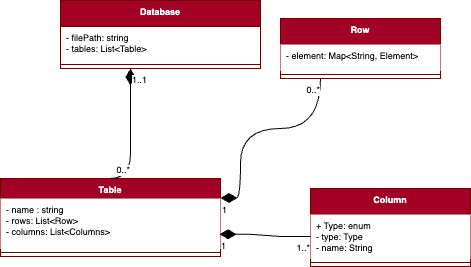

The diagram above was exported from draw.io. Its source (the exported page's mxGraphModel, read from the mxfile embedded in the PNG):
<mxGraphModel dx="954" dy="515" grid="1" gridSize="10" guides="1" tooltips="1" connect="1" arrows="1" fold="1" page="1" pageScale="1" pageWidth="827" pageHeight="1169" math="0" shadow="0">
  <root>
    <mxCell id="0" />
    <mxCell id="1" parent="0" />
    <mxCell id="Z7apEejsqeFehGA2hyNo-1" value="Database" style="swimlane;fontStyle=1;align=center;verticalAlign=top;childLayout=stackLayout;horizontal=1;startSize=26;horizontalStack=0;resizeParent=1;resizeParentMax=0;resizeLast=0;collapsible=1;marginBottom=0;strokeColor=#6F0000;fontFamily=Helvetica;fontSize=9;fillColor=#a20025;fontColor=#ffffff;" parent="1" vertex="1">
      <mxGeometry x="100" y="292" width="200" height="68" as="geometry" />
    </mxCell>
    <mxCell id="Z7apEejsqeFehGA2hyNo-2" value="- filePath: string&#10;- tables: List&lt;Table&gt;" style="text;align=left;verticalAlign=top;spacingLeft=4;spacingRight=4;overflow=hidden;rotatable=0;points=[[0,0.5],[1,0.5]];portConstraint=eastwest;dashed=1;fontFamily=Helvetica;fontSize=9;" parent="Z7apEejsqeFehGA2hyNo-1" vertex="1">
      <mxGeometry y="26" width="200" height="34" as="geometry" />
    </mxCell>
    <mxCell id="Z7apEejsqeFehGA2hyNo-3" value="" style="line;strokeWidth=1;fillColor=none;align=left;verticalAlign=middle;spacingTop=-1;spacingLeft=3;spacingRight=3;rotatable=0;labelPosition=right;points=[];portConstraint=eastwest;strokeColor=inherit;fontFamily=Helvetica;fontSize=9;fontColor=rgb(0, 0, 0);" parent="Z7apEejsqeFehGA2hyNo-1" vertex="1">
      <mxGeometry y="60" width="200" height="8" as="geometry" />
    </mxCell>
    <mxCell id="Z7apEejsqeFehGA2hyNo-15" value="Table" style="swimlane;fontStyle=1;align=center;verticalAlign=top;childLayout=stackLayout;horizontal=1;startSize=20;horizontalStack=0;resizeParent=1;resizeParentMax=0;resizeLast=0;collapsible=1;marginBottom=0;strokeColor=#6F0000;fontFamily=Helvetica;fontSize=9;fillColor=#a20025;fontColor=#ffffff;" parent="1" vertex="1">
      <mxGeometry x="40" y="470" width="220" height="78" as="geometry" />
    </mxCell>
    <mxCell id="Z7apEejsqeFehGA2hyNo-16" value="- name : string&#10;- rows: List&lt;Row&gt;&#10;- columns: List&lt;Columns&gt;" style="text;strokeColor=none;fillColor=default;align=left;verticalAlign=top;spacingLeft=4;spacingRight=4;overflow=hidden;rotatable=0;points=[[0,0.5],[1,0.5]];portConstraint=eastwest;dashed=1;fontFamily=Helvetica;fontSize=9;fontColor=rgb(0, 0, 0);" parent="Z7apEejsqeFehGA2hyNo-15" vertex="1">
      <mxGeometry y="20" width="220" height="50" as="geometry" />
    </mxCell>
    <mxCell id="Z7apEejsqeFehGA2hyNo-17" value="" style="line;strokeWidth=1;fillColor=default;align=left;verticalAlign=middle;spacingTop=-1;spacingLeft=3;spacingRight=3;rotatable=0;labelPosition=right;points=[];portConstraint=eastwest;strokeColor=inherit;fontFamily=Helvetica;fontSize=9;fontColor=rgb(0, 0, 0);" parent="Z7apEejsqeFehGA2hyNo-15" vertex="1">
      <mxGeometry y="70" width="220" height="8" as="geometry" />
    </mxCell>
    <mxCell id="Z7apEejsqeFehGA2hyNo-19" value="Row" style="swimlane;fontStyle=1;align=center;verticalAlign=top;childLayout=stackLayout;horizontal=1;startSize=26;horizontalStack=0;resizeParent=1;resizeParentMax=0;resizeLast=0;collapsible=1;marginBottom=0;strokeColor=#6F0000;fontFamily=Helvetica;fontSize=9;fillColor=#a20025;fontColor=#ffffff;" parent="1" vertex="1">
      <mxGeometry x="320" y="310" width="160" height="60" as="geometry" />
    </mxCell>
    <mxCell id="Z7apEejsqeFehGA2hyNo-20" value="- element: Map&lt;String, Element&gt;" style="text;strokeColor=none;fillColor=default;align=left;verticalAlign=top;spacingLeft=4;spacingRight=4;overflow=hidden;rotatable=0;points=[[0,0.5],[1,0.5]];portConstraint=eastwest;dashed=1;fontFamily=Helvetica;fontSize=9;fontColor=rgb(0, 0, 0);" parent="Z7apEejsqeFehGA2hyNo-19" vertex="1">
      <mxGeometry y="26" width="160" height="26" as="geometry" />
    </mxCell>
    <mxCell id="Z7apEejsqeFehGA2hyNo-21" value="" style="line;strokeWidth=1;fillColor=default;align=left;verticalAlign=middle;spacingTop=-1;spacingLeft=3;spacingRight=3;rotatable=0;labelPosition=right;points=[];portConstraint=eastwest;strokeColor=inherit;fontFamily=Helvetica;fontSize=9;fontColor=rgb(0, 0, 0);" parent="Z7apEejsqeFehGA2hyNo-19" vertex="1">
      <mxGeometry y="52" width="160" height="8" as="geometry" />
    </mxCell>
    <mxCell id="Z7apEejsqeFehGA2hyNo-36" value="Column" style="swimlane;fontStyle=1;align=center;verticalAlign=top;childLayout=stackLayout;horizontal=1;startSize=26;horizontalStack=0;resizeParent=1;resizeParentMax=0;resizeLast=0;collapsible=1;marginBottom=0;strokeColor=#6F0000;fontFamily=Helvetica;fontSize=9;fillColor=#a20025;fontColor=#ffffff;" parent="1" vertex="1">
      <mxGeometry x="350" y="480" width="160" height="78" as="geometry" />
    </mxCell>
    <mxCell id="Z7apEejsqeFehGA2hyNo-37" value="+ Type: enum&#10;- type: Type&#10;- name: String" style="text;strokeColor=none;fillColor=default;align=left;verticalAlign=top;spacingLeft=4;spacingRight=4;overflow=hidden;rotatable=0;points=[[0,0.5],[1,0.5]];portConstraint=eastwest;dashed=1;fontFamily=Helvetica;fontSize=9;fontColor=rgb(0, 0, 0);" parent="Z7apEejsqeFehGA2hyNo-36" vertex="1">
      <mxGeometry y="26" width="160" height="44" as="geometry" />
    </mxCell>
    <mxCell id="Z7apEejsqeFehGA2hyNo-38" value="" style="line;strokeWidth=1;fillColor=default;align=left;verticalAlign=middle;spacingTop=-1;spacingLeft=3;spacingRight=3;rotatable=0;labelPosition=right;points=[];portConstraint=eastwest;strokeColor=inherit;fontFamily=Helvetica;fontSize=9;fontColor=rgb(0, 0, 0);" parent="Z7apEejsqeFehGA2hyNo-36" vertex="1">
      <mxGeometry y="70" width="160" height="8" as="geometry" />
    </mxCell>
    <mxCell id="Z7apEejsqeFehGA2hyNo-50" value="" style="endArrow=none;html=1;endSize=12;startArrow=diamondThin;startSize=14;startFill=1;rounded=0;strokeWidth=1;fontFamily=Helvetica;fontSize=9;fontColor=rgb(0, 0, 0);jumpSize=12;exitX=1;exitY=0.25;exitDx=0;exitDy=0;endFill=0;edgeStyle=orthogonalEdgeStyle;entryX=0.25;entryY=1;entryDx=0;entryDy=0;curved=1;" parent="1" source="Z7apEejsqeFehGA2hyNo-15" target="Z7apEejsqeFehGA2hyNo-19" edge="1">
      <mxGeometry relative="1" as="geometry">
        <mxPoint x="300" y="301.9519999999999" as="sourcePoint" />
        <mxPoint x="393.03999999999996" y="353.01" as="targetPoint" />
        <Array as="points">
          <mxPoint x="280" y="420" />
          <mxPoint x="360" y="420" />
        </Array>
      </mxGeometry>
    </mxCell>
    <mxCell id="Z7apEejsqeFehGA2hyNo-51" value="1" style="edgeLabel;resizable=0;html=1;align=left;verticalAlign=top;dashed=1;strokeColor=rgb(0, 0, 0);fontFamily=Helvetica;fontSize=9;fontColor=rgb(0, 0, 0);fillColor=rgb(255, 255, 255);" parent="Z7apEejsqeFehGA2hyNo-50" connectable="0" vertex="1">
      <mxGeometry x="-1" relative="1" as="geometry" />
    </mxCell>
    <mxCell id="Z7apEejsqeFehGA2hyNo-52" value="0..*" style="edgeLabel;resizable=0;html=1;align=right;verticalAlign=top;dashed=1;strokeColor=rgb(0, 0, 0);fontFamily=Helvetica;fontSize=9;fontColor=rgb(0, 0, 0);fillColor=rgb(255, 255, 255);" parent="Z7apEejsqeFehGA2hyNo-50" connectable="0" vertex="1">
      <mxGeometry x="1" relative="1" as="geometry" />
    </mxCell>
    <mxCell id="Z7apEejsqeFehGA2hyNo-56" value="" style="endArrow=none;html=1;endSize=12;startArrow=diamondThin;startSize=14;startFill=1;rounded=0;strokeWidth=1;fontFamily=Helvetica;fontSize=9;fontColor=rgb(0, 0, 0);jumpSize=12;exitX=0.996;exitY=0.715;exitDx=0;exitDy=0;endFill=0;edgeStyle=entityRelationEdgeStyle;elbow=vertical;entryX=0;entryY=0.5;entryDx=0;entryDy=0;exitPerimeter=0;" parent="1" source="Z7apEejsqeFehGA2hyNo-16" target="Z7apEejsqeFehGA2hyNo-37" edge="1">
      <mxGeometry relative="1" as="geometry">
        <mxPoint x="340" y="544" as="sourcePoint" />
        <mxPoint x="414" y="554" as="targetPoint" />
      </mxGeometry>
    </mxCell>
    <mxCell id="Z7apEejsqeFehGA2hyNo-57" value="1" style="edgeLabel;resizable=0;html=1;align=left;verticalAlign=top;dashed=1;strokeColor=rgb(0, 0, 0);fontFamily=Helvetica;fontSize=9;fontColor=rgb(0, 0, 0);fillColor=rgb(255, 255, 255);" parent="Z7apEejsqeFehGA2hyNo-56" connectable="0" vertex="1">
      <mxGeometry x="-1" relative="1" as="geometry" />
    </mxCell>
    <mxCell id="Z7apEejsqeFehGA2hyNo-58" value="1..*" style="edgeLabel;resizable=0;html=1;align=right;verticalAlign=top;dashed=1;strokeColor=rgb(0, 0, 0);fontFamily=Helvetica;fontSize=9;fontColor=rgb(0, 0, 0);fillColor=rgb(255, 255, 255);" parent="Z7apEejsqeFehGA2hyNo-56" connectable="0" vertex="1">
      <mxGeometry x="1" relative="1" as="geometry" />
    </mxCell>
    <mxCell id="t2wk81vBTPIj-UJ3iVmQ-2" value="" style="endArrow=none;html=1;endSize=12;startArrow=diamondThin;startSize=14;startFill=1;rounded=0;strokeWidth=1;fontFamily=Helvetica;fontSize=9;fontColor=rgb(0, 0, 0);jumpSize=12;endFill=0;edgeStyle=orthogonalEdgeStyle;curved=1;entryX=0.5;entryY=0;entryDx=0;entryDy=0;" parent="1" source="Z7apEejsqeFehGA2hyNo-3" target="Z7apEejsqeFehGA2hyNo-15" edge="1">
      <mxGeometry relative="1" as="geometry">
        <mxPoint x="170" y="360.0000000000001" as="sourcePoint" />
        <mxPoint x="320" y="380" as="targetPoint" />
        <Array as="points">
          <mxPoint x="170" y="420" />
          <mxPoint x="170" y="420" />
        </Array>
      </mxGeometry>
    </mxCell>
    <mxCell id="t2wk81vBTPIj-UJ3iVmQ-3" value="1..1" style="edgeLabel;resizable=0;html=1;align=left;verticalAlign=top;dashed=1;strokeColor=rgb(0, 0, 0);fontFamily=Helvetica;fontSize=9;fontColor=rgb(0, 0, 0);fillColor=rgb(255, 255, 255);" parent="t2wk81vBTPIj-UJ3iVmQ-2" connectable="0" vertex="1">
      <mxGeometry x="-1" relative="1" as="geometry" />
    </mxCell>
    <mxCell id="t2wk81vBTPIj-UJ3iVmQ-4" value="0..*" style="edgeLabel;resizable=0;html=1;align=right;verticalAlign=top;dashed=1;strokeColor=rgb(0, 0, 0);fontFamily=Helvetica;fontSize=9;fontColor=rgb(0, 0, 0);fillColor=rgb(255, 255, 255);" parent="t2wk81vBTPIj-UJ3iVmQ-2" connectable="0" vertex="1">
      <mxGeometry x="1" relative="1" as="geometry">
        <mxPoint x="20" y="-20" as="offset" />
      </mxGeometry>
    </mxCell>
  </root>
</mxGraphModel>